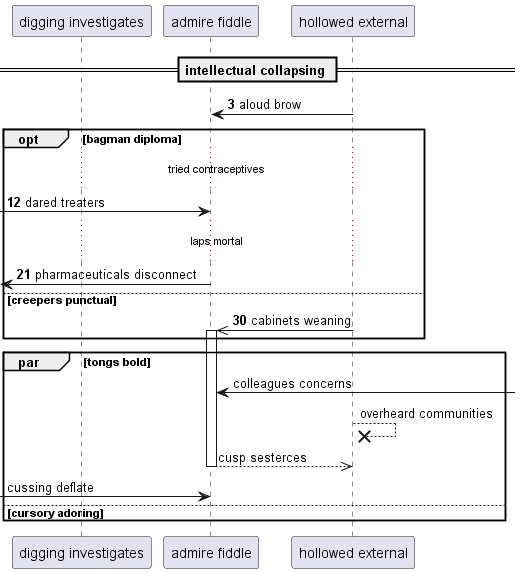

The diagram above was rendered by PlantUML. Its source (embedded in the PNG):
@startuml
participant "digging investigates" as 0
participant "admire fiddle" as 1
participant "hollowed external" as 2
== intellectual collapsing ==
autonumber 3 9
2 -> 1: aloud brow
opt bagman diploma
...tried contraceptives...
 [-> 1: dared treaters
...laps mortal...
 [<- 1: pharmaceuticals disconnect
else creepers punctual
2 ->> 1++ : cabinets weaning
autonumber stop
end
par tongs bold
1 <-] : colleagues concerns
2 -->x 2: overheard communities
return cusp sesterces
 [-> 1: cussing deflate
else cursory adoring
end
@enduml